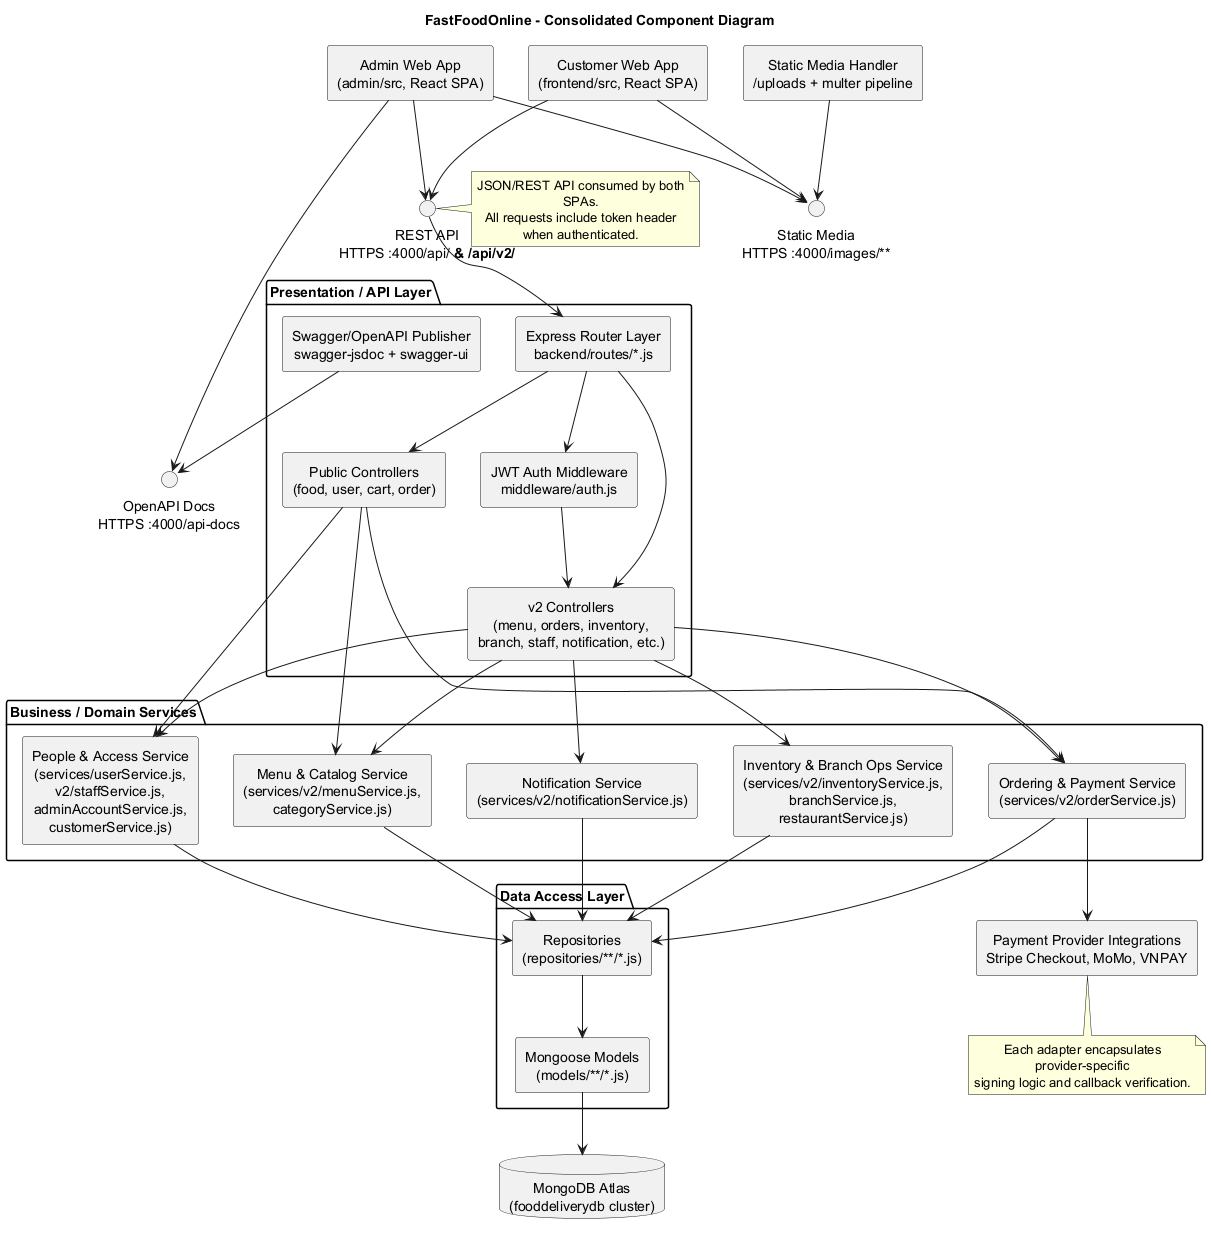

The diagram above was rendered by PlantUML. Its source (embedded in the PNG):
@startuml
skinparam componentStyle rectangle
skinparam shadowing false
skinparam wrapWidth 220
skinparam defaultTextAlignment center

title FastFoodOnline - Consolidated Component Diagram

component "Customer Web App\n(frontend/src, React SPA)" as CustomerApp
component "Admin Web App\n(admin/src, React SPA)" as AdminApp

interface "REST API\nHTTPS :4000/api/** & /api/v2/**" as RestPort
interface "Static Media\nHTTPS :4000/images/**" as MediaPort
interface "OpenAPI Docs\nHTTPS :4000/api-docs" as DocsPort

CustomerApp --> RestPort
AdminApp --> RestPort
CustomerApp --> MediaPort
AdminApp --> MediaPort
AdminApp --> DocsPort

package "Presentation / API Layer" {
  component "Express Router Layer\nbackend/routes/*.js" as Router
  component "JWT Auth Middleware\nmiddleware/auth.js" as Auth
  component "Public Controllers\n(food, user, cart, order)" as ControllersV1
  component "v2 Controllers\n(menu, orders, inventory,\nbranch, staff, notification, etc.)" as ControllersV2
  component "Swagger/OpenAPI Publisher\nswagger-jsdoc + swagger-ui" as Swagger
}

RestPort --> Router
Router --> Auth
Router --> ControllersV1
Router --> ControllersV2
Auth --> ControllersV2

package "Business / Domain Services" {
  component "Menu & Catalog Service\n(services/v2/menuService.js,\ncategoryService.js)" as MenuSvc
  component "Ordering & Payment Service\n(services/v2/orderService.js)" as OrderSvc
  component "Inventory & Branch Ops Service\n(services/v2/inventoryService.js,\nbranchService.js,\nrestaurantService.js)" as InventorySvc
  component "People & Access Service\n(services/userService.js,\nv2/staffService.js,\nadminAccountService.js,\ncustomerService.js)" as PeopleSvc
  component "Notification Service\n(services/v2/notificationService.js)" as NotificationSvc
}

ControllersV1 --> MenuSvc
ControllersV1 --> OrderSvc
ControllersV1 --> PeopleSvc
ControllersV2 --> MenuSvc
ControllersV2 --> OrderSvc
ControllersV2 --> InventorySvc
ControllersV2 --> PeopleSvc
ControllersV2 --> NotificationSvc

package "Data Access Layer" {
  component "Repositories\n(repositories/**/*.js)" as Repos
  component "Mongoose Models\n(models/**/*.js)" as Models
}

MenuSvc --> Repos
OrderSvc --> Repos
InventorySvc --> Repos
PeopleSvc --> Repos
NotificationSvc --> Repos

Repos --> Models

database "MongoDB Atlas\n(fooddeliverydb cluster)" as Mongo
Models --> Mongo

component "Static Media Handler\n/uploads + multer pipeline" as MediaHandler
MediaHandler --> MediaPort

Swagger --> DocsPort

component "Payment Provider Integrations\nStripe Checkout, MoMo, VNPAY" as PaymentAdapters
OrderSvc --> PaymentAdapters

note right of RestPort
  JSON/REST API consumed by both SPAs.
  All requests include token header when authenticated.
end note

note bottom of PaymentAdapters
  Each adapter encapsulates provider-specific
  signing logic and callback verification.
end note

@enduml